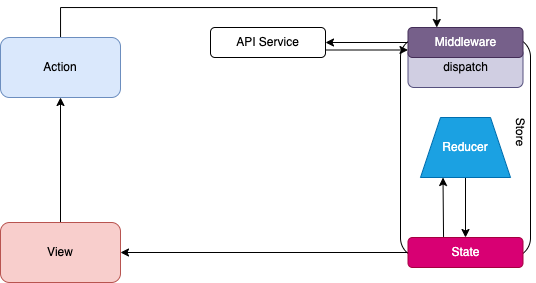

The diagram above was exported from draw.io. Its source (the exported page's mxGraphModel, read from the mxfile embedded in the PNG):
<mxGraphModel dx="-149" dy="445" grid="1" gridSize="10" guides="1" tooltips="1" connect="1" arrows="1" fold="1" page="1" pageScale="1" pageWidth="850" pageHeight="1100" math="0" shadow="0">
  <root>
    <mxCell id="0" />
    <mxCell id="1" parent="0" />
    <mxCell id="g1bBHOzX33L9cfrEMe3p-18" style="edgeStyle=orthogonalEdgeStyle;rounded=0;orthogonalLoop=1;jettySize=auto;html=1;" edge="1" parent="1" source="g1bBHOzX33L9cfrEMe3p-2" target="g1bBHOzX33L9cfrEMe3p-3">
      <mxGeometry relative="1" as="geometry" />
    </mxCell>
    <mxCell id="g1bBHOzX33L9cfrEMe3p-2" value="View" style="rounded=1;whiteSpace=wrap;html=1;fillColor=#f8cecc;strokeColor=#b85450;" vertex="1" parent="1">
      <mxGeometry x="1040" y="975" width="120" height="60" as="geometry" />
    </mxCell>
    <mxCell id="g1bBHOzX33L9cfrEMe3p-19" style="edgeStyle=orthogonalEdgeStyle;rounded=0;orthogonalLoop=1;jettySize=auto;html=1;entryX=0.25;entryY=0;entryDx=0;entryDy=0;" edge="1" parent="1" source="g1bBHOzX33L9cfrEMe3p-3" target="g1bBHOzX33L9cfrEMe3p-6">
      <mxGeometry relative="1" as="geometry">
        <Array as="points">
          <mxPoint x="1100" y="760" />
          <mxPoint x="1476" y="760" />
        </Array>
      </mxGeometry>
    </mxCell>
    <mxCell id="g1bBHOzX33L9cfrEMe3p-3" value="Action" style="rounded=1;whiteSpace=wrap;html=1;fillColor=#dae8fc;strokeColor=#6c8ebf;" vertex="1" parent="1">
      <mxGeometry x="1040" y="790" width="120" height="60" as="geometry" />
    </mxCell>
    <mxCell id="g1bBHOzX33L9cfrEMe3p-4" value="" style="rounded=1;whiteSpace=wrap;html=1;" vertex="1" parent="1">
      <mxGeometry x="1440" y="790" width="130" height="220" as="geometry" />
    </mxCell>
    <mxCell id="g1bBHOzX33L9cfrEMe3p-5" value="dispatch" style="rounded=1;whiteSpace=wrap;html=1;fillColor=#d0cee2;strokeColor=#56517e;" vertex="1" parent="1">
      <mxGeometry x="1447.5" y="800" width="115" height="40" as="geometry" />
    </mxCell>
    <mxCell id="g1bBHOzX33L9cfrEMe3p-15" value="" style="edgeStyle=orthogonalEdgeStyle;rounded=0;orthogonalLoop=1;jettySize=auto;html=1;" edge="1" parent="1" source="g1bBHOzX33L9cfrEMe3p-6" target="g1bBHOzX33L9cfrEMe3p-14">
      <mxGeometry relative="1" as="geometry" />
    </mxCell>
    <mxCell id="g1bBHOzX33L9cfrEMe3p-6" value="Middleware" style="rounded=1;whiteSpace=wrap;html=1;fillColor=#76608a;strokeColor=#432D57;fontColor=#ffffff;" vertex="1" parent="1">
      <mxGeometry x="1447.5" y="780" width="115" height="30" as="geometry" />
    </mxCell>
    <mxCell id="g1bBHOzX33L9cfrEMe3p-12" value="" style="edgeStyle=orthogonalEdgeStyle;rounded=0;orthogonalLoop=1;jettySize=auto;html=1;" edge="1" parent="1" source="g1bBHOzX33L9cfrEMe3p-7" target="g1bBHOzX33L9cfrEMe3p-8">
      <mxGeometry relative="1" as="geometry" />
    </mxCell>
    <mxCell id="g1bBHOzX33L9cfrEMe3p-7" value="Reducer" style="shape=trapezoid;perimeter=trapezoidPerimeter;whiteSpace=wrap;html=1;fixedSize=1;fillColor=#1ba1e2;fontColor=#ffffff;strokeColor=#006EAF;" vertex="1" parent="1">
      <mxGeometry x="1460" y="870" width="90" height="60" as="geometry" />
    </mxCell>
    <mxCell id="g1bBHOzX33L9cfrEMe3p-17" style="edgeStyle=orthogonalEdgeStyle;rounded=0;orthogonalLoop=1;jettySize=auto;html=1;" edge="1" parent="1" source="g1bBHOzX33L9cfrEMe3p-8" target="g1bBHOzX33L9cfrEMe3p-2">
      <mxGeometry relative="1" as="geometry" />
    </mxCell>
    <mxCell id="g1bBHOzX33L9cfrEMe3p-8" value="State" style="rounded=1;whiteSpace=wrap;html=1;fillColor=#d80073;strokeColor=#A50040;fontColor=#ffffff;" vertex="1" parent="1">
      <mxGeometry x="1447.5" y="990" width="115" height="30" as="geometry" />
    </mxCell>
    <mxCell id="g1bBHOzX33L9cfrEMe3p-9" value="Store" style="text;html=1;strokeColor=none;fillColor=none;align=center;verticalAlign=middle;whiteSpace=wrap;rounded=0;rotation=90;" vertex="1" parent="1">
      <mxGeometry x="1530" y="870" width="60" height="30" as="geometry" />
    </mxCell>
    <mxCell id="g1bBHOzX33L9cfrEMe3p-13" value="" style="endArrow=classic;html=1;rounded=0;entryX=0.25;entryY=1;entryDx=0;entryDy=0;exitX=0.309;exitY=-0.019;exitDx=0;exitDy=0;exitPerimeter=0;" edge="1" parent="1" source="g1bBHOzX33L9cfrEMe3p-8" target="g1bBHOzX33L9cfrEMe3p-7">
      <mxGeometry width="50" height="50" relative="1" as="geometry">
        <mxPoint x="1270" y="820" as="sourcePoint" />
        <mxPoint x="1320" y="770" as="targetPoint" />
      </mxGeometry>
    </mxCell>
    <mxCell id="g1bBHOzX33L9cfrEMe3p-14" value="API Service" style="rounded=1;whiteSpace=wrap;html=1;" vertex="1" parent="1">
      <mxGeometry x="1250" y="780" width="115" height="30" as="geometry" />
    </mxCell>
    <mxCell id="g1bBHOzX33L9cfrEMe3p-16" value="" style="endArrow=classic;html=1;rounded=0;exitX=1;exitY=0.75;exitDx=0;exitDy=0;entryX=0;entryY=0.75;entryDx=0;entryDy=0;" edge="1" parent="1" source="g1bBHOzX33L9cfrEMe3p-14" target="g1bBHOzX33L9cfrEMe3p-6">
      <mxGeometry width="50" height="50" relative="1" as="geometry">
        <mxPoint x="1420" y="800" as="sourcePoint" />
        <mxPoint x="1320" y="770" as="targetPoint" />
      </mxGeometry>
    </mxCell>
  </root>
</mxGraphModel>